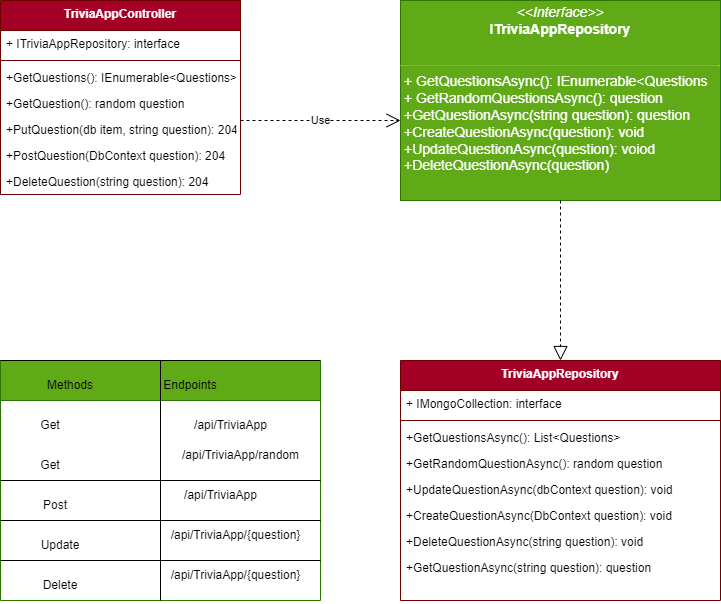

The diagram above was exported from draw.io. Its source (the exported page's mxGraphModel, read from the mxfile embedded in the PNG):
<mxGraphModel dx="1309" dy="729" grid="1" gridSize="10" guides="1" tooltips="1" connect="1" arrows="1" fold="1" page="1" pageScale="1" pageWidth="850" pageHeight="1100" math="0" shadow="0">
  <root>
    <mxCell id="0" />
    <mxCell id="1" parent="0" />
    <mxCell id="2" value="TriviaAppController" style="swimlane;fontStyle=1;align=center;verticalAlign=top;childLayout=stackLayout;horizontal=1;startSize=30;horizontalStack=0;resizeParent=1;resizeParentMax=0;resizeLast=0;collapsible=1;marginBottom=0;fillColor=#a20025;fontColor=#ffffff;strokeColor=#6F0000;" vertex="1" parent="1">
      <mxGeometry x="40" y="240" width="240" height="194" as="geometry" />
    </mxCell>
    <mxCell id="3" value="+ ITriviaAppRepository: interface" style="text;strokeColor=none;fillColor=none;align=left;verticalAlign=top;spacingLeft=4;spacingRight=4;overflow=hidden;rotatable=0;points=[[0,0.5],[1,0.5]];portConstraint=eastwest;" vertex="1" parent="2">
      <mxGeometry y="30" width="240" height="26" as="geometry" />
    </mxCell>
    <mxCell id="4" value="" style="line;strokeWidth=1;fillColor=none;align=left;verticalAlign=middle;spacingTop=-1;spacingLeft=3;spacingRight=3;rotatable=0;labelPosition=right;points=[];portConstraint=eastwest;strokeColor=inherit;" vertex="1" parent="2">
      <mxGeometry y="56" width="240" height="8" as="geometry" />
    </mxCell>
    <mxCell id="5" value="+GetQuestions(): IEnumerable&lt;Questions&gt;" style="text;strokeColor=none;fillColor=none;align=left;verticalAlign=top;spacingLeft=4;spacingRight=4;overflow=hidden;rotatable=0;points=[[0,0.5],[1,0.5]];portConstraint=eastwest;" vertex="1" parent="2">
      <mxGeometry y="64" width="240" height="26" as="geometry" />
    </mxCell>
    <mxCell id="6" value="+GetQuestion(): random question" style="text;strokeColor=none;fillColor=none;align=left;verticalAlign=top;spacingLeft=4;spacingRight=4;overflow=hidden;rotatable=0;points=[[0,0.5],[1,0.5]];portConstraint=eastwest;" vertex="1" parent="2">
      <mxGeometry y="90" width="240" height="26" as="geometry" />
    </mxCell>
    <mxCell id="7" value="+PutQuestion(db item, string question): 204" style="text;strokeColor=none;fillColor=none;align=left;verticalAlign=top;spacingLeft=4;spacingRight=4;overflow=hidden;rotatable=0;points=[[0,0.5],[1,0.5]];portConstraint=eastwest;" vertex="1" parent="2">
      <mxGeometry y="116" width="240" height="26" as="geometry" />
    </mxCell>
    <mxCell id="8" value="+PostQuestion(DbContext question): 204&#10;" style="text;strokeColor=none;fillColor=none;align=left;verticalAlign=top;spacingLeft=4;spacingRight=4;overflow=hidden;rotatable=0;points=[[0,0.5],[1,0.5]];portConstraint=eastwest;" vertex="1" parent="2">
      <mxGeometry y="142" width="240" height="26" as="geometry" />
    </mxCell>
    <mxCell id="9" value="+DeleteQuestion(string question): 204" style="text;strokeColor=none;fillColor=none;align=left;verticalAlign=top;spacingLeft=4;spacingRight=4;overflow=hidden;rotatable=0;points=[[0,0.5],[1,0.5]];portConstraint=eastwest;" vertex="1" parent="2">
      <mxGeometry y="168" width="240" height="26" as="geometry" />
    </mxCell>
    <mxCell id="10" value="&lt;p style=&quot;margin: 4px 0px 0px; text-align: center; font-size: 14px;&quot;&gt;&lt;font style=&quot;font-size: 14px;&quot;&gt;&lt;i style=&quot;&quot;&gt;&amp;lt;&amp;lt;Interface&amp;gt;&amp;gt;&lt;/i&gt;&lt;br&gt;&lt;b style=&quot;&quot;&gt;ITriviaAppRepository&lt;/b&gt;&lt;/font&gt;&lt;/p&gt;&lt;p style=&quot;margin: 4px 0px 0px; text-align: center; font-size: 14px;&quot;&gt;&lt;font style=&quot;font-size: 14px;&quot;&gt;&lt;br&gt;&lt;/font&gt;&lt;/p&gt;&lt;hr style=&quot;font-size: 14px;&quot; size=&quot;1&quot;&gt;&lt;p style=&quot;margin: 0px 0px 0px 4px; font-size: 14px;&quot;&gt;&lt;font style=&quot;font-size: 14px;&quot;&gt;+ GetQuestionsAsync(): IEnumerable&amp;lt;Questions&lt;br&gt;+ GetRandomQuestionsAsync(): question&lt;/font&gt;&lt;/p&gt;&lt;p style=&quot;margin: 0px 0px 0px 4px; font-size: 14px;&quot;&gt;&lt;font style=&quot;font-size: 14px;&quot;&gt;+GetQuestionAsync(string question): question&lt;/font&gt;&lt;/p&gt;&lt;p style=&quot;margin: 0px 0px 0px 4px; font-size: 14px;&quot;&gt;&lt;font style=&quot;font-size: 14px;&quot;&gt;+CreateQuestionAsync(question): void&lt;/font&gt;&lt;/p&gt;&lt;p style=&quot;margin: 0px 0px 0px 4px; font-size: 14px;&quot;&gt;&lt;font style=&quot;font-size: 14px;&quot;&gt;+UpdateQuestionAsync(question): voiod&lt;/font&gt;&lt;/p&gt;&lt;p style=&quot;margin: 0px 0px 0px 4px; font-size: 14px;&quot;&gt;&lt;font style=&quot;font-size: 14px;&quot;&gt;+DeleteQuestionAsync(question)&lt;/font&gt;&lt;/p&gt;&lt;p style=&quot;margin: 0px 0px 0px 4px; font-size: 14px;&quot;&gt;&lt;br&gt;&lt;/p&gt;" style="verticalAlign=top;align=left;overflow=fill;fontSize=12;fontFamily=Helvetica;html=1;fillColor=#60a917;fontColor=#ffffff;strokeColor=#2D7600;" vertex="1" parent="1">
      <mxGeometry x="440" y="240" width="320" height="200" as="geometry" />
    </mxCell>
    <mxCell id="11" value="TriviaAppRepository" style="swimlane;fontStyle=1;align=center;verticalAlign=top;childLayout=stackLayout;horizontal=1;startSize=30;horizontalStack=0;resizeParent=1;resizeParentMax=0;resizeLast=0;collapsible=1;marginBottom=0;fillColor=#a20025;fontColor=#ffffff;strokeColor=#6F0000;" vertex="1" parent="1">
      <mxGeometry x="440" y="600" width="320" height="240" as="geometry" />
    </mxCell>
    <mxCell id="12" value="+ IMongoCollection: interface" style="text;strokeColor=none;fillColor=none;align=left;verticalAlign=top;spacingLeft=4;spacingRight=4;overflow=hidden;rotatable=0;points=[[0,0.5],[1,0.5]];portConstraint=eastwest;" vertex="1" parent="11">
      <mxGeometry y="30" width="320" height="26" as="geometry" />
    </mxCell>
    <mxCell id="13" value="" style="line;strokeWidth=1;fillColor=none;align=left;verticalAlign=middle;spacingTop=-1;spacingLeft=3;spacingRight=3;rotatable=0;labelPosition=right;points=[];portConstraint=eastwest;strokeColor=inherit;" vertex="1" parent="11">
      <mxGeometry y="56" width="320" height="8" as="geometry" />
    </mxCell>
    <mxCell id="14" value="+GetQuestionsAsync(): List&lt;Questions&gt;" style="text;strokeColor=none;fillColor=none;align=left;verticalAlign=top;spacingLeft=4;spacingRight=4;overflow=hidden;rotatable=0;points=[[0,0.5],[1,0.5]];portConstraint=eastwest;" vertex="1" parent="11">
      <mxGeometry y="64" width="320" height="26" as="geometry" />
    </mxCell>
    <mxCell id="15" value="+GetRandomQuestionAsync(): random question" style="text;strokeColor=none;fillColor=none;align=left;verticalAlign=top;spacingLeft=4;spacingRight=4;overflow=hidden;rotatable=0;points=[[0,0.5],[1,0.5]];portConstraint=eastwest;" vertex="1" parent="11">
      <mxGeometry y="90" width="320" height="26" as="geometry" />
    </mxCell>
    <mxCell id="16" value="+UpdateQuestionAsync(dbContext question): void" style="text;strokeColor=none;fillColor=none;align=left;verticalAlign=top;spacingLeft=4;spacingRight=4;overflow=hidden;rotatable=0;points=[[0,0.5],[1,0.5]];portConstraint=eastwest;" vertex="1" parent="11">
      <mxGeometry y="116" width="320" height="26" as="geometry" />
    </mxCell>
    <mxCell id="17" value="+CreateQuestionAsync(DbContext question): void&#10;" style="text;strokeColor=none;fillColor=none;align=left;verticalAlign=top;spacingLeft=4;spacingRight=4;overflow=hidden;rotatable=0;points=[[0,0.5],[1,0.5]];portConstraint=eastwest;" vertex="1" parent="11">
      <mxGeometry y="142" width="320" height="26" as="geometry" />
    </mxCell>
    <mxCell id="18" value="+DeleteQuestionAsync(string question): void" style="text;strokeColor=none;fillColor=none;align=left;verticalAlign=top;spacingLeft=4;spacingRight=4;overflow=hidden;rotatable=0;points=[[0,0.5],[1,0.5]];portConstraint=eastwest;" vertex="1" parent="11">
      <mxGeometry y="168" width="320" height="26" as="geometry" />
    </mxCell>
    <mxCell id="19" value="+GetQuestionAsync(string question): question " style="text;strokeColor=none;fillColor=none;align=left;verticalAlign=top;spacingLeft=4;spacingRight=4;overflow=hidden;rotatable=0;points=[[0,0.5],[1,0.5]];portConstraint=eastwest;" vertex="1" parent="11">
      <mxGeometry y="194" width="320" height="46" as="geometry" />
    </mxCell>
    <mxCell id="20" value="Use" style="endArrow=open;endSize=12;dashed=1;html=1;" edge="1" parent="1">
      <mxGeometry width="160" relative="1" as="geometry">
        <mxPoint x="280" y="360" as="sourcePoint" />
        <mxPoint x="440" y="360" as="targetPoint" />
      </mxGeometry>
    </mxCell>
    <mxCell id="21" value="" style="endArrow=block;dashed=1;endFill=0;endSize=12;html=1;exitX=0.5;exitY=1;exitDx=0;exitDy=0;entryX=0.5;entryY=0;entryDx=0;entryDy=0;" edge="1" parent="1" source="10" target="11">
      <mxGeometry width="160" relative="1" as="geometry">
        <mxPoint x="510" y="510" as="sourcePoint" />
        <mxPoint x="558" y="600" as="targetPoint" />
      </mxGeometry>
    </mxCell>
    <mxCell id="38" value="" style="swimlane;whiteSpace=wrap;html=1;startSize=40;fillColor=#60a917;fontColor=#ffffff;strokeColor=#2D7600;" vertex="1" parent="1">
      <mxGeometry x="40" y="600" width="320" height="240" as="geometry" />
    </mxCell>
    <mxCell id="40" value="" style="endArrow=none;html=1;exitX=1;exitY=0.5;exitDx=0;exitDy=0;" edge="1" parent="38" source="38">
      <mxGeometry width="50" height="50" relative="1" as="geometry">
        <mxPoint x="280" y="120" as="sourcePoint" />
        <mxPoint y="120" as="targetPoint" />
      </mxGeometry>
    </mxCell>
    <mxCell id="41" value="" style="endArrow=none;html=1;" edge="1" parent="38">
      <mxGeometry width="50" height="50" relative="1" as="geometry">
        <mxPoint x="320" y="160" as="sourcePoint" />
        <mxPoint y="160" as="targetPoint" />
      </mxGeometry>
    </mxCell>
    <mxCell id="42" value="" style="endArrow=none;html=1;" edge="1" parent="38">
      <mxGeometry width="50" height="50" relative="1" as="geometry">
        <mxPoint x="320" y="200" as="sourcePoint" />
        <mxPoint y="200" as="targetPoint" />
      </mxGeometry>
    </mxCell>
    <mxCell id="45" value="Methods" style="text;html=1;strokeColor=none;fillColor=none;align=center;verticalAlign=middle;whiteSpace=wrap;rounded=0;" vertex="1" parent="38">
      <mxGeometry x="40" y="10" width="60" height="30" as="geometry" />
    </mxCell>
    <mxCell id="47" value="Endpoints" style="text;html=1;strokeColor=none;fillColor=none;align=center;verticalAlign=middle;whiteSpace=wrap;rounded=0;" vertex="1" parent="38">
      <mxGeometry x="160" y="10" width="60" height="30" as="geometry" />
    </mxCell>
    <mxCell id="48" value="Get" style="text;html=1;strokeColor=none;fillColor=none;align=center;verticalAlign=middle;whiteSpace=wrap;rounded=0;" vertex="1" parent="38">
      <mxGeometry x="20" y="50" width="60" height="30" as="geometry" />
    </mxCell>
    <mxCell id="49" value="Get" style="text;html=1;strokeColor=none;fillColor=none;align=center;verticalAlign=middle;whiteSpace=wrap;rounded=0;" vertex="1" parent="38">
      <mxGeometry x="20" y="90" width="60" height="30" as="geometry" />
    </mxCell>
    <mxCell id="50" value="Post" style="text;html=1;strokeColor=none;fillColor=none;align=center;verticalAlign=middle;whiteSpace=wrap;rounded=0;" vertex="1" parent="38">
      <mxGeometry x="20" y="130" width="70" height="30" as="geometry" />
    </mxCell>
    <mxCell id="51" value="Update" style="text;html=1;strokeColor=none;fillColor=none;align=center;verticalAlign=middle;whiteSpace=wrap;rounded=0;" vertex="1" parent="38">
      <mxGeometry x="25" y="170" width="70" height="30" as="geometry" />
    </mxCell>
    <mxCell id="52" value="Delete" style="text;html=1;strokeColor=none;fillColor=none;align=center;verticalAlign=middle;whiteSpace=wrap;rounded=0;" vertex="1" parent="38">
      <mxGeometry x="30" y="210" width="60" height="30" as="geometry" />
    </mxCell>
    <mxCell id="54" value="/api/TriviaApp" style="text;html=1;align=center;verticalAlign=middle;resizable=0;points=[];autosize=1;strokeColor=none;fillColor=none;" vertex="1" parent="38">
      <mxGeometry x="180" y="50" width="100" height="30" as="geometry" />
    </mxCell>
    <mxCell id="55" value="/api/TriviaApp/random" style="text;html=1;align=center;verticalAlign=middle;resizable=0;points=[];autosize=1;strokeColor=none;fillColor=none;" vertex="1" parent="38">
      <mxGeometry x="170" y="80" width="140" height="30" as="geometry" />
    </mxCell>
    <mxCell id="56" value="/api/TriviaApp" style="text;html=1;align=center;verticalAlign=middle;resizable=0;points=[];autosize=1;strokeColor=none;fillColor=none;" vertex="1" parent="38">
      <mxGeometry x="170" y="120" width="100" height="30" as="geometry" />
    </mxCell>
    <mxCell id="57" value="/api/TriviaApp/{question}" style="text;html=1;align=center;verticalAlign=middle;resizable=0;points=[];autosize=1;strokeColor=none;fillColor=none;" vertex="1" parent="38">
      <mxGeometry x="160" y="160" width="150" height="30" as="geometry" />
    </mxCell>
    <mxCell id="59" value="/api/TriviaApp/{question}" style="text;html=1;align=center;verticalAlign=middle;resizable=0;points=[];autosize=1;strokeColor=none;fillColor=none;" vertex="1" parent="38">
      <mxGeometry x="160" y="200" width="150" height="30" as="geometry" />
    </mxCell>
    <mxCell id="39" value="" style="endArrow=none;html=1;" edge="1" parent="1">
      <mxGeometry width="50" height="50" relative="1" as="geometry">
        <mxPoint x="360" y="600" as="sourcePoint" />
        <mxPoint x="40" y="600" as="targetPoint" />
      </mxGeometry>
    </mxCell>
    <mxCell id="44" value="" style="endArrow=none;html=1;entryX=0.5;entryY=0;entryDx=0;entryDy=0;exitX=0.5;exitY=1;exitDx=0;exitDy=0;" edge="1" parent="1" source="38" target="38">
      <mxGeometry width="50" height="50" relative="1" as="geometry">
        <mxPoint x="160" y="760" as="sourcePoint" />
        <mxPoint x="160" y="550" as="targetPoint" />
      </mxGeometry>
    </mxCell>
    <mxCell id="60" value="Implements" style="text;html=1;strokeColor=none;fillColor=none;align=center;verticalAlign=middle;whiteSpace=wrap;rounded=0;fontSize=14;fontColor=#FFFFFF;" vertex="1" parent="1">
      <mxGeometry x="610" y="500" width="60" height="40" as="geometry" />
    </mxCell>
  </root>
</mxGraphModel>